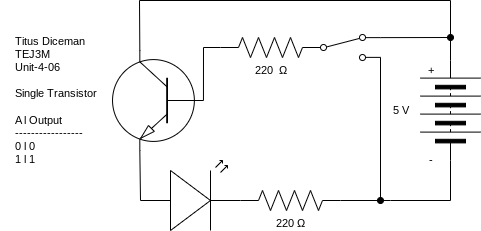

The diagram above was exported from draw.io. Its source (the exported page's mxGraphModel, read from the mxfile embedded in the PNG):
<mxGraphModel dx="606" dy="579" grid="1" gridSize="10" guides="1" tooltips="1" connect="1" arrows="1" fold="1" page="1" pageScale="1" pageWidth="827" pageHeight="1169" math="0" shadow="0">
  <root>
    <mxCell id="0" />
    <mxCell id="1" parent="0" />
    <mxCell id="6" style="edgeStyle=none;html=1;exitX=0.7;exitY=1;exitDx=0;exitDy=0;exitPerimeter=0;entryX=0;entryY=0.57;entryDx=0;entryDy=0;entryPerimeter=0;endArrow=none;endFill=0;" edge="1" parent="1" source="3" target="4">
      <mxGeometry relative="1" as="geometry" />
    </mxCell>
    <mxCell id="7" style="edgeStyle=none;shape=connector;rounded=0;html=1;exitX=0.7;exitY=0;exitDx=0;exitDy=0;exitPerimeter=0;labelBackgroundColor=default;strokeColor=default;fontFamily=Helvetica;fontSize=11;fontColor=default;endArrow=none;endFill=0;entryX=1;entryY=0.5;entryDx=0;entryDy=0;" edge="1" parent="1" source="3" target="8">
      <mxGeometry relative="1" as="geometry">
        <mxPoint x="440" y="220" as="targetPoint" />
        <Array as="points">
          <mxPoint x="189" y="160" />
          <mxPoint x="500" y="160" />
        </Array>
      </mxGeometry>
    </mxCell>
    <mxCell id="20" style="edgeStyle=none;shape=connector;rounded=0;html=1;exitX=0;exitY=0.5;exitDx=0;exitDy=0;exitPerimeter=0;labelBackgroundColor=default;strokeColor=default;fontFamily=Helvetica;fontSize=11;fontColor=default;endArrow=none;endFill=0;entryX=0;entryY=0.5;entryDx=0;entryDy=0;entryPerimeter=0;" edge="1" parent="1" source="3" target="19">
      <mxGeometry relative="1" as="geometry">
        <mxPoint x="253" y="200" as="targetPoint" />
        <Array as="points">
          <mxPoint x="253" y="207" />
        </Array>
      </mxGeometry>
    </mxCell>
    <mxCell id="3" value="" style="verticalLabelPosition=bottom;shadow=0;dashed=0;align=center;html=1;verticalAlign=top;shape=mxgraph.electrical.transistors.npn_transistor_1;direction=west;flipV=1;flipH=0;" vertex="1" parent="1">
      <mxGeometry x="160" y="210" width="95" height="100" as="geometry" />
    </mxCell>
    <mxCell id="4" value="" style="verticalLabelPosition=bottom;shadow=0;dashed=0;align=center;html=1;verticalAlign=top;shape=mxgraph.electrical.opto_electronics.led_2;pointerEvents=1;" vertex="1" parent="1">
      <mxGeometry x="190" y="320" width="100" height="70" as="geometry" />
    </mxCell>
    <mxCell id="8" value="" style="pointerEvents=1;verticalLabelPosition=bottom;shadow=0;dashed=0;align=center;html=1;verticalAlign=top;shape=mxgraph.electrical.miscellaneous.batteryStack;fontFamily=Helvetica;fontSize=11;fontColor=default;direction=north;" vertex="1" parent="1">
      <mxGeometry x="470" y="220" width="60" height="100" as="geometry" />
    </mxCell>
    <mxCell id="9" value="+" style="text;html=1;align=center;verticalAlign=middle;resizable=0;points=[];autosize=1;strokeColor=none;fillColor=none;fontSize=11;fontFamily=Helvetica;fontColor=default;" vertex="1" parent="1">
      <mxGeometry x="465" y="215" width="30" height="30" as="geometry" />
    </mxCell>
    <mxCell id="10" value="-" style="text;html=1;align=center;verticalAlign=middle;resizable=0;points=[];autosize=1;strokeColor=none;fillColor=none;fontSize=11;fontFamily=Helvetica;fontColor=default;" vertex="1" parent="1">
      <mxGeometry x="465" y="305" width="30" height="30" as="geometry" />
    </mxCell>
    <mxCell id="11" value="5 V" style="text;html=1;align=center;verticalAlign=middle;resizable=0;points=[];autosize=1;strokeColor=none;fillColor=none;fontSize=11;fontFamily=Helvetica;fontColor=default;" vertex="1" parent="1">
      <mxGeometry x="430" y="255" width="40" height="30" as="geometry" />
    </mxCell>
    <mxCell id="13" style="edgeStyle=none;shape=connector;rounded=0;html=1;exitX=1;exitY=0.5;exitDx=0;exitDy=0;exitPerimeter=0;labelBackgroundColor=default;strokeColor=default;fontFamily=Helvetica;fontSize=11;fontColor=default;endArrow=none;endFill=0;entryX=0;entryY=0.5;entryDx=0;entryDy=0;" edge="1" parent="1" source="12" target="8">
      <mxGeometry relative="1" as="geometry">
        <mxPoint x="460" y="360" as="targetPoint" />
        <Array as="points">
          <mxPoint x="440" y="360" />
          <mxPoint x="500" y="360" />
        </Array>
      </mxGeometry>
    </mxCell>
    <mxCell id="12" value="220&amp;nbsp;Ω" style="pointerEvents=1;verticalLabelPosition=bottom;shadow=0;dashed=0;align=center;html=1;verticalAlign=top;shape=mxgraph.electrical.resistors.resistor_2;fontFamily=Helvetica;fontSize=11;fontColor=default;" vertex="1" parent="1">
      <mxGeometry x="290" y="350" width="100" height="20" as="geometry" />
    </mxCell>
    <mxCell id="15" style="edgeStyle=none;shape=connector;rounded=0;html=1;exitX=1;exitY=0.88;exitDx=0;exitDy=0;labelBackgroundColor=default;strokeColor=default;fontFamily=Helvetica;fontSize=11;fontColor=default;endArrow=oval;endFill=1;" edge="1" parent="1" source="14">
      <mxGeometry relative="1" as="geometry">
        <mxPoint x="430" y="360" as="targetPoint" />
        <Array as="points">
          <mxPoint x="430" y="217" />
        </Array>
      </mxGeometry>
    </mxCell>
    <mxCell id="18" style="edgeStyle=none;shape=connector;rounded=0;html=1;exitX=1;exitY=0.12;exitDx=0;exitDy=0;labelBackgroundColor=default;strokeColor=default;fontFamily=Helvetica;fontSize=11;fontColor=default;endArrow=oval;endFill=1;" edge="1" parent="1" source="14">
      <mxGeometry relative="1" as="geometry">
        <mxPoint x="500" y="197" as="targetPoint" />
      </mxGeometry>
    </mxCell>
    <mxCell id="14" value="" style="shape=mxgraph.electrical.electro-mechanical.twoWaySwitch;aspect=fixed;elSwitchState=2;fontFamily=Helvetica;fontSize=11;fontColor=default;" vertex="1" parent="1">
      <mxGeometry x="355" y="194" width="75" height="26" as="geometry" />
    </mxCell>
    <mxCell id="19" value="220&amp;nbsp;&amp;nbsp;Ω" style="pointerEvents=1;verticalLabelPosition=bottom;shadow=0;dashed=0;align=center;html=1;verticalAlign=top;shape=mxgraph.electrical.resistors.resistor_2;fontFamily=Helvetica;fontSize=11;fontColor=default;" vertex="1" parent="1">
      <mxGeometry x="270" y="197" width="100" height="20" as="geometry" />
    </mxCell>
    <mxCell id="21" value="&lt;div style=&quot;text-align: left;&quot;&gt;&lt;span style=&quot;background-color: initial;&quot;&gt;Titus Diceman&lt;/span&gt;&lt;/div&gt;&lt;div style=&quot;text-align: left;&quot;&gt;&lt;span style=&quot;background-color: initial;&quot;&gt;TEJ3M&lt;/span&gt;&lt;/div&gt;&lt;div style=&quot;text-align: left;&quot;&gt;&lt;span style=&quot;background-color: initial;&quot;&gt;Unit-4-06&lt;/span&gt;&lt;/div&gt;&lt;div style=&quot;text-align: left;&quot;&gt;&lt;br&gt;&lt;/div&gt;&lt;div style=&quot;text-align: left;&quot;&gt;&lt;span style=&quot;background-color: initial;&quot;&gt;Single Transistor&lt;/span&gt;&lt;/div&gt;&lt;div style=&quot;text-align: left;&quot;&gt;&lt;br&gt;&lt;/div&gt;&lt;div style=&quot;text-align: left;&quot;&gt;&lt;span style=&quot;background-color: initial;&quot;&gt;A l Output&lt;/span&gt;&lt;/div&gt;&lt;div style=&quot;text-align: left;&quot;&gt;&lt;span style=&quot;background-color: initial;&quot;&gt;-----------------&lt;/span&gt;&lt;/div&gt;&lt;div style=&quot;text-align: left;&quot;&gt;&lt;span style=&quot;background-color: initial;&quot;&gt;0 l 0&amp;nbsp;&lt;/span&gt;&lt;/div&gt;&lt;div style=&quot;text-align: left;&quot;&gt;&lt;span style=&quot;background-color: initial;&quot;&gt;1 l 1&lt;/span&gt;&lt;/div&gt;" style="text;html=1;align=center;verticalAlign=middle;resizable=0;points=[];autosize=1;strokeColor=none;fillColor=none;fontSize=11;fontFamily=Helvetica;fontColor=default;" vertex="1" parent="1">
      <mxGeometry x="50" y="185" width="110" height="150" as="geometry" />
    </mxCell>
  </root>
</mxGraphModel>